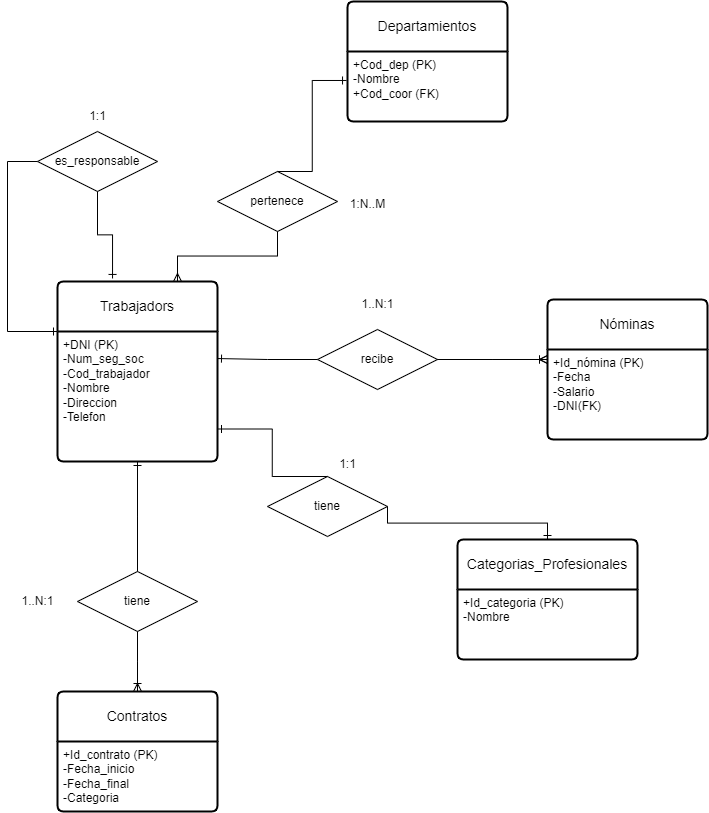

The diagram above was exported from draw.io. Its source (the exported page's mxGraphModel, read from the mxfile embedded in the PNG):
<mxGraphModel dx="1687" dy="889" grid="1" gridSize="10" guides="1" tooltips="1" connect="1" arrows="1" fold="1" page="1" pageScale="1" pageWidth="850" pageHeight="1100" math="0" shadow="0" extFonts="Permanent Marker^https://fonts.googleapis.com/css?family=Permanent+Marker">
  <root>
    <mxCell id="0" />
    <mxCell id="1" parent="0" />
    <mxCell id="2" value="Trabajadors" style="swimlane;childLayout=stackLayout;horizontal=1;startSize=50;horizontalStack=0;rounded=1;fontSize=14;fontStyle=0;strokeWidth=2;resizeParent=0;resizeLast=1;shadow=0;dashed=0;align=center;arcSize=4;whiteSpace=wrap;html=1;" vertex="1" parent="1">
      <mxGeometry x="90" y="480" width="160" height="180" as="geometry" />
    </mxCell>
    <mxCell id="3" value="+DNI (PK)&lt;br&gt;-Num_seg_soc&lt;br&gt;-Cod_trabajador&lt;br&gt;-Nombre&lt;br style=&quot;border-color: var(--border-color);&quot;&gt;-Direccion&lt;br style=&quot;border-color: var(--border-color);&quot;&gt;-Telefon" style="align=left;strokeColor=none;fillColor=none;spacingLeft=4;fontSize=12;verticalAlign=top;resizable=0;rotatable=0;part=1;html=1;" vertex="1" parent="2">
      <mxGeometry y="50" width="160" height="130" as="geometry" />
    </mxCell>
    <mxCell id="4" value="Departamientos" style="swimlane;childLayout=stackLayout;horizontal=1;startSize=50;horizontalStack=0;rounded=1;fontSize=14;fontStyle=0;strokeWidth=2;resizeParent=0;resizeLast=1;shadow=0;dashed=0;align=center;arcSize=4;whiteSpace=wrap;html=1;" vertex="1" parent="1">
      <mxGeometry x="380" y="200" width="160" height="120" as="geometry" />
    </mxCell>
    <mxCell id="5" value="+Cod_dep (PK)&lt;br&gt;-Nombre&lt;br&gt;+Cod_coor (FK)" style="align=left;strokeColor=none;fillColor=none;spacingLeft=4;fontSize=12;verticalAlign=top;resizable=0;rotatable=0;part=1;html=1;" vertex="1" parent="4">
      <mxGeometry y="50" width="160" height="70" as="geometry" />
    </mxCell>
    <mxCell id="6" value="Contratos" style="swimlane;childLayout=stackLayout;horizontal=1;startSize=50;horizontalStack=0;rounded=1;fontSize=14;fontStyle=0;strokeWidth=2;resizeParent=0;resizeLast=1;shadow=0;dashed=0;align=center;arcSize=4;whiteSpace=wrap;html=1;" vertex="1" parent="1">
      <mxGeometry x="90" y="890" width="160" height="120" as="geometry" />
    </mxCell>
    <mxCell id="7" value="+Id_contrato (PK)&lt;br&gt;-Fecha_inicio&lt;br&gt;-Fecha_final&lt;br&gt;-Categoria" style="align=left;strokeColor=none;fillColor=none;spacingLeft=4;fontSize=12;verticalAlign=top;resizable=0;rotatable=0;part=1;html=1;" vertex="1" parent="6">
      <mxGeometry y="50" width="160" height="70" as="geometry" />
    </mxCell>
    <mxCell id="8" value="Nóminas" style="swimlane;childLayout=stackLayout;horizontal=1;startSize=50;horizontalStack=0;rounded=1;fontSize=14;fontStyle=0;strokeWidth=2;resizeParent=0;resizeLast=1;shadow=0;dashed=0;align=center;arcSize=4;whiteSpace=wrap;html=1;" vertex="1" parent="1">
      <mxGeometry x="580" y="498" width="160" height="140" as="geometry" />
    </mxCell>
    <mxCell id="9" value="+Id_nómina (PK)&lt;br&gt;-Fecha&lt;br&gt;-Salario&lt;br&gt;-DNI(FK)" style="align=left;strokeColor=none;fillColor=none;spacingLeft=4;fontSize=12;verticalAlign=top;resizable=0;rotatable=0;part=1;html=1;" vertex="1" parent="8">
      <mxGeometry y="50" width="160" height="90" as="geometry" />
    </mxCell>
    <mxCell id="10" value="Categorias_Profesionales" style="swimlane;childLayout=stackLayout;horizontal=1;startSize=50;horizontalStack=0;rounded=1;fontSize=14;fontStyle=0;strokeWidth=2;resizeParent=0;resizeLast=1;shadow=0;dashed=0;align=center;arcSize=4;whiteSpace=wrap;html=1;" vertex="1" parent="1">
      <mxGeometry x="490" y="738" width="180" height="120" as="geometry" />
    </mxCell>
    <mxCell id="11" value="+Id_categoria (PK)&lt;br&gt;-Nombre" style="align=left;strokeColor=none;fillColor=none;spacingLeft=4;fontSize=12;verticalAlign=top;resizable=0;rotatable=0;part=1;html=1;" vertex="1" parent="10">
      <mxGeometry y="50" width="180" height="70" as="geometry" />
    </mxCell>
    <mxCell id="12" value="es_responsable" style="shape=rhombus;perimeter=rhombusPerimeter;whiteSpace=wrap;html=1;align=center;" vertex="1" parent="1">
      <mxGeometry x="70" y="330" width="120" height="60" as="geometry" />
    </mxCell>
    <mxCell id="13" value="pertenece" style="shape=rhombus;perimeter=rhombusPerimeter;whiteSpace=wrap;html=1;align=center;" vertex="1" parent="1">
      <mxGeometry x="250" y="370" width="120" height="60" as="geometry" />
    </mxCell>
    <mxCell id="14" value="tiene" style="shape=rhombus;perimeter=rhombusPerimeter;whiteSpace=wrap;html=1;align=center;" vertex="1" parent="1">
      <mxGeometry x="110" y="770" width="120" height="60" as="geometry" />
    </mxCell>
    <mxCell id="15" value="1:N..M" style="text;html=1;align=center;verticalAlign=middle;resizable=0;points=[];autosize=1;strokeColor=none;fillColor=none;" vertex="1" parent="1">
      <mxGeometry x="370" y="388" width="60" height="30" as="geometry" />
    </mxCell>
    <mxCell id="16" value="" style="edgeStyle=elbowEdgeStyle;fontSize=12;html=1;endArrow=ERone;endFill=1;rounded=0;entryX=-0.006;entryY=0.414;entryDx=0;entryDy=0;entryPerimeter=0;exitX=0.5;exitY=0;exitDx=0;exitDy=0;" edge="1" source="13" target="5" parent="1">
      <mxGeometry width="100" height="100" relative="1" as="geometry">
        <mxPoint x="430" y="580" as="sourcePoint" />
        <mxPoint x="530" y="480" as="targetPoint" />
      </mxGeometry>
    </mxCell>
    <mxCell id="17" value="" style="edgeStyle=elbowEdgeStyle;fontSize=12;html=1;endArrow=ERmany;rounded=0;entryX=0.75;entryY=0;entryDx=0;entryDy=0;elbow=vertical;" edge="1" source="13" target="2" parent="1">
      <mxGeometry width="100" height="100" relative="1" as="geometry">
        <mxPoint x="430" y="580" as="sourcePoint" />
        <mxPoint x="530" y="480" as="targetPoint" />
      </mxGeometry>
    </mxCell>
    <mxCell id="18" value="1:1" style="text;html=1;align=center;verticalAlign=middle;resizable=0;points=[];autosize=1;strokeColor=none;fillColor=none;" vertex="1" parent="1">
      <mxGeometry x="110" y="300" width="40" height="30" as="geometry" />
    </mxCell>
    <mxCell id="19" value="" style="edgeStyle=elbowEdgeStyle;fontSize=12;html=1;endArrow=ERone;endFill=1;rounded=0;entryX=0.344;entryY=-0.017;entryDx=0;entryDy=0;entryPerimeter=0;exitX=0.5;exitY=1;exitDx=0;exitDy=0;elbow=vertical;" edge="1" source="12" target="2" parent="1">
      <mxGeometry width="100" height="100" relative="1" as="geometry">
        <mxPoint x="430" y="580" as="sourcePoint" />
        <mxPoint x="530" y="480" as="targetPoint" />
      </mxGeometry>
    </mxCell>
    <mxCell id="20" value="" style="edgeStyle=elbowEdgeStyle;fontSize=12;html=1;endArrow=ERone;endFill=1;rounded=0;entryX=0;entryY=0;entryDx=0;entryDy=0;exitX=0;exitY=0.5;exitDx=0;exitDy=0;" edge="1" source="12" target="3" parent="1">
      <mxGeometry width="100" height="100" relative="1" as="geometry">
        <mxPoint x="140" y="400" as="sourcePoint" />
        <mxPoint x="155" y="487" as="targetPoint" />
        <Array as="points">
          <mxPoint x="40" y="440" />
        </Array>
      </mxGeometry>
    </mxCell>
    <mxCell id="21" value="1..N:1" style="text;html=1;align=center;verticalAlign=middle;resizable=0;points=[];autosize=1;strokeColor=none;fillColor=none;" vertex="1" parent="1">
      <mxGeometry x="40" y="785" width="60" height="30" as="geometry" />
    </mxCell>
    <mxCell id="22" value="" style="edgeStyle=elbowEdgeStyle;fontSize=12;html=1;endArrow=ERoneToMany;rounded=0;entryX=0.5;entryY=0;entryDx=0;entryDy=0;exitX=0.5;exitY=1;exitDx=0;exitDy=0;elbow=vertical;" edge="1" source="14" target="6" parent="1">
      <mxGeometry width="100" height="100" relative="1" as="geometry">
        <mxPoint x="430" y="880" as="sourcePoint" />
        <mxPoint x="530" y="780" as="targetPoint" />
      </mxGeometry>
    </mxCell>
    <mxCell id="23" value="" style="edgeStyle=elbowEdgeStyle;fontSize=12;html=1;endArrow=ERone;endFill=1;rounded=0;entryX=0.5;entryY=1;entryDx=0;entryDy=0;exitX=0.5;exitY=0;exitDx=0;exitDy=0;elbow=vertical;" edge="1" source="14" target="3" parent="1">
      <mxGeometry width="100" height="100" relative="1" as="geometry">
        <mxPoint x="430" y="880" as="sourcePoint" />
        <mxPoint x="530" y="780" as="targetPoint" />
      </mxGeometry>
    </mxCell>
    <mxCell id="24" value="recibe" style="shape=rhombus;perimeter=rhombusPerimeter;whiteSpace=wrap;html=1;align=center;" vertex="1" parent="1">
      <mxGeometry x="350" y="528" width="120" height="60" as="geometry" />
    </mxCell>
    <mxCell id="25" value="1..N:1" style="text;html=1;align=center;verticalAlign=middle;resizable=0;points=[];autosize=1;strokeColor=none;fillColor=none;" vertex="1" parent="1">
      <mxGeometry x="380" y="488" width="60" height="30" as="geometry" />
    </mxCell>
    <mxCell id="26" value="" style="edgeStyle=elbowEdgeStyle;fontSize=12;html=1;endArrow=ERoneToMany;rounded=0;exitX=1;exitY=0.5;exitDx=0;exitDy=0;entryX=0;entryY=0.111;entryDx=0;entryDy=0;entryPerimeter=0;" edge="1" source="24" target="9" parent="1">
      <mxGeometry width="100" height="100" relative="1" as="geometry">
        <mxPoint x="180" y="840" as="sourcePoint" />
        <mxPoint x="570" y="560" as="targetPoint" />
      </mxGeometry>
    </mxCell>
    <mxCell id="27" value="" style="edgeStyle=elbowEdgeStyle;fontSize=12;html=1;endArrow=ERone;endFill=1;rounded=0;exitX=0;exitY=0.5;exitDx=0;exitDy=0;entryX=1;entryY=0.208;entryDx=0;entryDy=0;entryPerimeter=0;" edge="1" source="24" target="3" parent="1">
      <mxGeometry width="100" height="100" relative="1" as="geometry">
        <mxPoint x="180" y="780" as="sourcePoint" />
        <mxPoint x="250" y="560" as="targetPoint" />
      </mxGeometry>
    </mxCell>
    <mxCell id="28" value="tiene" style="shape=rhombus;perimeter=rhombusPerimeter;whiteSpace=wrap;html=1;align=center;" vertex="1" parent="1">
      <mxGeometry x="300" y="675" width="120" height="60" as="geometry" />
    </mxCell>
    <mxCell id="29" value="" style="edgeStyle=elbowEdgeStyle;fontSize=12;html=1;endArrow=ERone;endFill=1;rounded=0;entryX=1;entryY=0.75;entryDx=0;entryDy=0;exitX=0.5;exitY=0;exitDx=0;exitDy=0;" edge="1" source="28" target="3" parent="1">
      <mxGeometry width="100" height="100" relative="1" as="geometry">
        <mxPoint x="430" y="680" as="sourcePoint" />
        <mxPoint x="530" y="580" as="targetPoint" />
      </mxGeometry>
    </mxCell>
    <mxCell id="30" value="" style="edgeStyle=elbowEdgeStyle;fontSize=12;html=1;endArrow=ERone;endFill=1;rounded=0;entryX=0.5;entryY=0;entryDx=0;entryDy=0;exitX=1;exitY=0.5;exitDx=0;exitDy=0;elbow=vertical;" edge="1" source="28" target="10" parent="1">
      <mxGeometry width="100" height="100" relative="1" as="geometry">
        <mxPoint x="860" y="767" as="sourcePoint" />
        <mxPoint x="750" y="720" as="targetPoint" />
      </mxGeometry>
    </mxCell>
    <mxCell id="31" value="1:1" style="text;html=1;align=center;verticalAlign=middle;resizable=0;points=[];autosize=1;strokeColor=none;fillColor=none;" vertex="1" parent="1">
      <mxGeometry x="360" y="648" width="40" height="30" as="geometry" />
    </mxCell>
    <mxCell id="32" value="" style="edgeStyle=elbowEdgeStyle;fontSize=12;html=1;endArrow=ERoneToMany;rounded=0;exitX=1;exitY=0.5;exitDx=0;exitDy=0;entryX=0;entryY=0.111;entryDx=0;entryDy=0;entryPerimeter=0;" edge="1" parent="1">
      <mxGeometry width="100" height="100" relative="1" as="geometry">
        <mxPoint x="470" y="558" as="sourcePoint" />
        <mxPoint x="580" y="558" as="targetPoint" />
      </mxGeometry>
    </mxCell>
  </root>
</mxGraphModel>